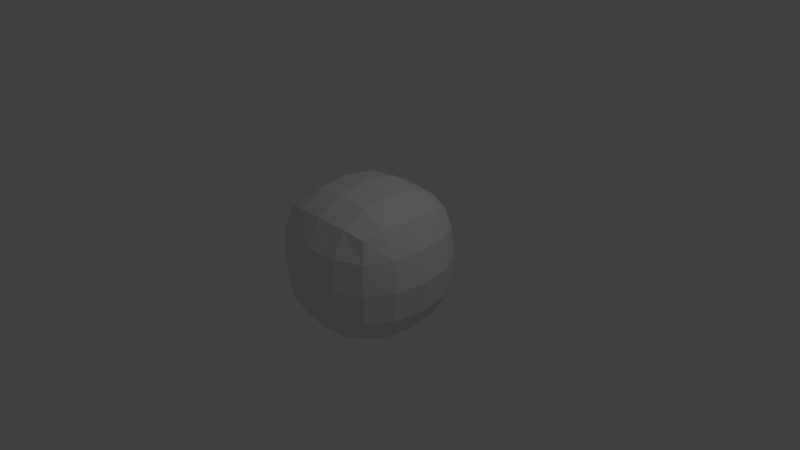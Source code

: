 # Source: asteroid4.blend  (saved by Blender 2.79.0; exported with 4.5.12 LTS)
import bpy
from mathutils import Matrix  # noqa: F401  (used for matrix-valued properties, if any)

bpy.ops.wm.read_factory_settings(use_empty=True)
scene = bpy.context.scene
scene.name = 'Scene'

# ---- collections
col_collection_1 = bpy.data.collections.new('Collection 1'); scene.collection.children.link(col_collection_1)

# ---- materials (node trees are filled in below, after node groups)
mat_material = bpy.data.materials.new('Material')
mat_material.alpha_threshold = 0.0
mat_material.use_transparent_shadow = False
mat_material.roughness = 0.5
mat_material.line_color = (0.0, 0.0, 0.0, 1.0)

# ---- material node trees

# ---- world
world_world = bpy.data.worlds.new('World'); scene.world = world_world
world_world.color = (0.05088, 0.05088, 0.05088)
world_world.use_sun_shadow = False
world_world.sun_shadow_jitter_overblur = 0.0
world_world.cycles.sampling_method = 'MANUAL'

# ---- cameras
cam_camera = bpy.data.cameras.new('Camera')
cam_camera.clip_end = 100.0
cam_camera.lens = 35.0
cam_camera.sensor_width = 32.0
cam_camera.sensor_height = 18.0
cam_camera.ortho_scale = 7.314
cam_camera.dof.focus_distance = 0.0
cam_camera.dof.aperture_fstop = 128.0

# ---- lights
light_lamp = bpy.data.lights.new('Lamp', 'POINT')
light_lamp.transmission_factor = 0.0
light_lamp.cutoff_distance = 30.0
light_lamp.energy = 100.0
light_lamp.shadow_buffer_clip_start = 1.001
light_lamp.shadow_soft_size = 0.1
light_lamp.shadow_maximum_resolution = 0.006
light_lamp.use_absolute_resolution = True

# ---- meshes
me_cube = bpy.data.meshes.new('Cube')
me_cube.from_pydata([(0.6734, 0.6734, -0.6734), (0.6734, -0.6734, -0.6734), (-0.6734, -0.6734, -0.6734), (-0.6734, 0.6734, -0.6734), (0.6734, 0.6734, 0.6734), (0.6734, -0.6734, 0.6734), (-0.6734, -0.6734, 0.6734), (-0.6734, 0.6734, 0.6734), (0.7703, -7.313e-08, -0.7703), (2.337e-07, 0.7703, -0.7703), (0.7703, 0.7703, 0.0), (-1.157e-07, -0.7703, -0.7703), (0.7703, -0.7703, 0.0), (-0.7703, 2.496e-07, -0.7703), (-0.7703, -0.7703, 0.0), (-0.7703, 0.7703, 0.0), (0.7703, -3.577e-07, 0.7703), (1.31e-07, 0.7703, 0.7703), (-3.446e-07, -0.7703, 0.7703), (-0.7703, 6.974e-08, 0.7703), (2.65e-07, 1.034, 0.0), (-1.034, 2.492e-07, 0.0), (-3.082e-07, -1.034, 0.0), (1.034, -2.713e-07, 0.0), (-1.366e-07, -2.176e-07, 1.034), (9.733e-08, 1.202e-07, -1.034), (0.7423, -0.4056, -0.7423), (-0.4056, 0.7423, -0.7423), (0.7423, 0.7423, 0.4056), (-0.4056, -0.7423, -0.7423), (0.7423, -0.7423, 0.4056), (-0.7423, 0.4056, -0.7423), (-0.7423, -0.7423, 0.4056), (-0.7423, 0.7423, 0.4056), (0.7423, -0.4056, 0.7423), (-0.4056, 0.7423, 0.7423), (-0.4056, -0.7423, 0.7423), (-0.7423, 0.4056, 0.7423), (0.7423, 0.4056, -0.7423), (0.4056, 0.7423, -0.7423), (0.7423, 0.7423, -0.4056), (0.4056, -0.7423, -0.7423), (0.7423, -0.7423, -0.4056), (-0.7423, -0.4056, -0.7423), (-0.7423, -0.7423, -0.4056), (-0.7423, 0.7423, -0.4056), (0.7423, 0.4056, 0.7423), (0.4056, 0.7423, 0.7423), (0.4056, -0.7423, 0.7423), (-0.7423, -0.4056, 0.7423), (-0.4314, 0.9689, 0.0), (0.4314, 0.9689, 0.0), (2.206e-07, 0.9689, 0.4314), (2.633e-07, 0.9689, -0.4314), (-0.9689, 0.4314, 0.0), (-0.9689, -0.4314, 0.0), (-0.9689, 2.747e-07, -0.4314), (-0.9689, 1.708e-07, 0.4314), (-0.4314, -0.9689, 0.0), (0.4314, -0.9689, 0.0), (-2.203e-07, -0.9689, -0.4314), (-3.6e-07, -0.9689, 0.4314), (0.9689, -0.4314, 0.0), (0.9689, 0.4314, 0.0), (0.9689, -1.71e-07, -0.4314), (0.9689, -3.325e-07, 0.4314), (-2.641e-07, -0.4314, 0.9689), (2.094e-09, 0.4314, 0.9689), (0.4314, -3.15e-07, 0.9689), (-0.4314, -6.455e-08, 0.9689), (-0.4314, 1.991e-07, -0.9689), (0.4314, 2.764e-08, -0.9689), (1.844e-07, 0.4314, -0.9689), (-1.646e-08, -0.4314, -0.9689), (0.422, -0.422, -0.9135), (0.422, 0.422, -0.9135), (-0.422, 0.422, -0.9135), (-0.422, 0.422, 0.9135), (0.422, 0.422, 0.9135), (0.422, -0.422, 0.9135), (0.9135, 0.422, 0.422), (0.9135, 0.422, -0.422), (0.9135, -0.422, -0.422), (0.422, -0.9135, 0.422), (0.422, -0.9135, -0.422), (-0.422, -0.9135, -0.422), (-0.9135, -0.422, 0.422), (-0.9135, -0.422, -0.422), (-0.9135, 0.422, -0.422), (0.422, 0.9135, -0.422), (0.422, 0.9135, 0.422), (-0.422, 0.9135, 0.422), (-0.422, 0.9135, -0.422), (-0.9135, 0.422, 0.422), (-0.422, -0.9135, 0.422), (0.9135, -0.422, 0.422), (-0.422, -0.422, 0.9135), (-0.422, -0.422, -0.9135)], [], [(97, 29, 2, 43), (96, 49, 6, 36), (95, 34, 5, 30), (94, 36, 6, 32), (93, 37, 7, 33), (92, 27, 3, 45), (91, 50, 15, 33), (90, 51, 20, 52), (89, 39, 9, 53), (88, 54, 15, 45), (87, 55, 21, 56), (86, 49, 19, 57), (85, 58, 14, 44), (84, 59, 22, 60), (83, 48, 18, 61), (82, 62, 12, 42), (81, 63, 23, 64), (80, 46, 16, 65), (79, 66, 18, 48), (78, 67, 24, 68), (77, 37, 19, 69), (76, 70, 13, 31), (75, 71, 25, 72), (74, 41, 11, 73), (71, 74, 73, 25), (8, 26, 74, 71), (26, 1, 41, 74), (39, 75, 72, 9), (0, 38, 75, 39), (38, 8, 71, 75), (27, 76, 31, 3), (9, 72, 76, 27), (72, 25, 70, 76), (67, 77, 69, 24), (17, 35, 77, 67), (35, 7, 37, 77), (46, 78, 68, 16), (4, 47, 78, 46), (47, 17, 67, 78), (34, 79, 48, 5), (16, 68, 79, 34), (68, 24, 66, 79), (63, 80, 65, 23), (10, 28, 80, 63), (28, 4, 46, 80), (38, 81, 64, 8), (0, 40, 81, 38), (40, 10, 63, 81), (26, 82, 42, 1), (8, 64, 82, 26), (64, 23, 62, 82), (59, 83, 61, 22), (12, 30, 83, 59), (30, 5, 48, 83), (41, 84, 60, 11), (1, 42, 84, 41), (42, 12, 59, 84), (29, 85, 44, 2), (11, 60, 85, 29), (60, 22, 58, 85), (55, 86, 57, 21), (14, 32, 86, 55), (32, 6, 49, 86), (43, 87, 56, 13), (2, 44, 87, 43), (44, 14, 55, 87), (31, 88, 45, 3), (13, 56, 88, 31), (56, 21, 54, 88), (51, 89, 53, 20), (10, 40, 89, 51), (40, 0, 39, 89), (47, 90, 52, 17), (4, 28, 90, 47), (28, 10, 51, 90), (35, 91, 33, 7), (17, 52, 91, 35), (52, 20, 50, 91), (50, 92, 45, 15), (20, 53, 92, 50), (53, 9, 27, 92), (54, 93, 33, 15), (21, 57, 93, 54), (57, 19, 37, 93), (58, 94, 32, 14), (22, 61, 94, 58), (61, 18, 36, 94), (62, 95, 30, 12), (23, 65, 95, 62), (65, 16, 34, 95), (66, 96, 36, 18), (24, 69, 96, 66), (69, 19, 49, 96), (70, 97, 43, 13), (25, 73, 97, 70), (73, 11, 29, 97)])
_uv = me_cube.uv_layers.new(name='UVMap')
_uv.uv.foreach_set('vector', [0.07785, 0.8717, 0.07286, 0.9847, 0.01283, 0.9608, 0.00229, 0.8691, 0.5995, 0.1137, 0.5917, 0.01819, 0.6466, 0.04913, 0.6623, 0.1338, 0.9165, 0.09774, 0.9172, 0.002863, 0.9781, 0.02368, 0.9923, 0.1058, 0.4169, 0.5977, 0.3411, 0.6058, 0.3552, 0.5237, 0.4162, 0.5029, 0.08353, 0.09774, 0.007747, 0.1058, 0.02188, 0.02368, 0.08285, 0.002863, 0.7445, 0.8717, 0.7395, 0.9847, 0.6795, 0.9608, 0.669, 0.8691, 0.7502, 0.5977, 0.7474, 0.7317, 0.6667, 0.7354, 0.6744, 0.6058, 0.9328, 0.6137, 0.9341, 0.748, 0.8432, 0.7365, 0.8436, 0.5999, 0.9272, 0.8876, 0.9151, 1.0, 0.8282, 1.0, 0.8378, 0.8799, 0.2662, 0.1137, 0.177, 0.09986, 0.1718, 0.0, 0.2584, 0.01819, 0.2605, 0.3876, 0.1712, 0.3799, 0.1765, 0.2365, 0.2674, 0.248, 0.07785, 0.3717, 0.00229, 0.3691, 0.0, 0.2354, 0.08074, 0.2317, 0.5995, 0.6137, 0.5103, 0.5999, 0.5052, 0.5, 0.5917, 0.5182, 0.5938, 0.8876, 0.5045, 0.8799, 0.5098, 0.7365, 0.6007, 0.748, 0.4112, 0.8717, 0.3356, 0.8691, 0.3333, 0.7354, 0.4141, 0.7317, 0.9222, 0.3717, 0.9193, 0.2317, 1.0, 0.2354, 0.9977, 0.3691, 0.7395, 0.3876, 0.7326, 0.248, 0.8235, 0.2365, 0.8288, 0.3799, 0.7338, 0.1137, 0.7416, 0.01819, 0.8282, 0.0, 0.823, 0.09986, 0.5938, 0.3876, 0.6007, 0.248, 0.6667, 0.2646, 0.6568, 0.3971, 0.4112, 0.3717, 0.4141, 0.2317, 0.5098, 0.2365, 0.5045, 0.3799, 0.4169, 0.09774, 0.4162, 0.002863, 0.5052, 0.0, 0.5103, 0.09986, 0.08353, 0.5977, 0.08074, 0.7317, 0.0, 0.7354, 0.007747, 0.6058, 0.2662, 0.6137, 0.2674, 0.748, 0.1765, 0.7365, 0.177, 0.5999, 0.2605, 0.8876, 0.2484, 1.0, 0.1615, 1.0, 0.1712, 0.8799, 0.2674, 0.748, 0.2605, 0.8876, 0.1712, 0.8799, 0.1765, 0.7365, 0.3333, 0.7646, 0.3235, 0.8971, 0.2605, 0.8876, 0.2674, 0.748, 0.3235, 0.8971, 0.3042, 0.9862, 0.2484, 1.0, 0.2605, 0.8876, 0.2584, 0.5182, 0.2662, 0.6137, 0.177, 0.5999, 0.1718, 0.5, 0.3133, 0.5491, 0.329, 0.6338, 0.2662, 0.6137, 0.2584, 0.5182, 0.329, 0.6338, 0.3333, 0.7646, 0.2674, 0.748, 0.2662, 0.6137, 0.08285, 0.5029, 0.08353, 0.5977, 0.007747, 0.6058, 0.02188, 0.5237, 0.1718, 0.5, 0.177, 0.5999, 0.08353, 0.5977, 0.08285, 0.5029, 0.177, 0.5999, 0.1765, 0.7365, 0.08074, 0.7317, 0.08353, 0.5977, 0.4141, 0.2317, 0.4169, 0.09774, 0.5103, 0.09986, 0.5098, 0.2365, 0.3333, 0.2354, 0.3411, 0.1058, 0.4169, 0.09774, 0.4141, 0.2317, 0.3411, 0.1058, 0.3552, 0.02368, 0.4162, 0.002863, 0.4169, 0.09774, 0.4062, 0.4847, 0.4112, 0.3717, 0.5045, 0.3799, 0.4948, 0.5, 0.3462, 0.4608, 0.3356, 0.3691, 0.4112, 0.3717, 0.4062, 0.4847, 0.3356, 0.3691, 0.3333, 0.2354, 0.4141, 0.2317, 0.4112, 0.3717, 0.5817, 0.5, 0.5938, 0.3876, 0.6568, 0.3971, 0.6376, 0.4862, 0.4948, 0.5, 0.5045, 0.3799, 0.5938, 0.3876, 0.5817, 0.5, 0.5045, 0.3799, 0.5098, 0.2365, 0.6007, 0.248, 0.5938, 0.3876, 0.7326, 0.248, 0.7338, 0.1137, 0.823, 0.09986, 0.8235, 0.2365, 0.6667, 0.2646, 0.671, 0.1338, 0.7338, 0.1137, 0.7326, 0.248, 0.671, 0.1338, 0.6867, 0.04913, 0.7416, 0.01819, 0.7338, 0.1137, 0.7516, 0.5, 0.7395, 0.3876, 0.8288, 0.3799, 0.8385, 0.5, 0.6958, 0.4862, 0.6765, 0.3971, 0.7395, 0.3876, 0.7516, 0.5, 0.6765, 0.3971, 0.6667, 0.2646, 0.7326, 0.248, 0.7395, 0.3876, 0.9271, 0.4847, 0.9222, 0.3717, 0.9977, 0.3691, 0.9872, 0.4608, 0.8385, 0.5, 0.8288, 0.3799, 0.9222, 0.3717, 0.9271, 0.4847, 0.8288, 0.3799, 0.8235, 0.2365, 0.9193, 0.2317, 0.9222, 0.3717, 0.5045, 0.8799, 0.4112, 0.8717, 0.4141, 0.7317, 0.5098, 0.7365, 0.4948, 1.0, 0.4062, 0.9847, 0.4112, 0.8717, 0.5045, 0.8799, 0.4062, 0.9847, 0.3462, 0.9608, 0.3356, 0.8691, 0.4112, 0.8717, 0.6568, 0.8971, 0.5938, 0.8876, 0.6007, 0.748, 0.6667, 0.7646, 0.6376, 0.9862, 0.5817, 1.0, 0.5938, 0.8876, 0.6568, 0.8971, 0.5817, 1.0, 0.4948, 1.0, 0.5045, 0.8799, 0.5938, 0.8876, 0.6623, 0.6338, 0.5995, 0.6137, 0.5917, 0.5182, 0.6466, 0.5491, 0.6667, 0.7646, 0.6007, 0.748, 0.5995, 0.6137, 0.6623, 0.6338, 0.6007, 0.748, 0.5098, 0.7365, 0.5103, 0.5999, 0.5995, 0.6137, 0.1712, 0.3799, 0.07785, 0.3717, 0.08074, 0.2317, 0.1765, 0.2365, 0.1615, 0.5, 0.07286, 0.4847, 0.07785, 0.3717, 0.1712, 0.3799, 0.07286, 0.4847, 0.01283, 0.4608, 0.00229, 0.3691, 0.07785, 0.3717, 0.3235, 0.3971, 0.2605, 0.3876, 0.2674, 0.248, 0.3333, 0.2646, 0.3042, 0.4862, 0.2484, 0.5, 0.2605, 0.3876, 0.3235, 0.3971, 0.2484, 0.5, 0.1615, 0.5, 0.1712, 0.3799, 0.2605, 0.3876, 0.329, 0.1338, 0.2662, 0.1137, 0.2584, 0.01819, 0.3133, 0.04913, 0.3333, 0.2646, 0.2674, 0.248, 0.2662, 0.1137, 0.329, 0.1338, 0.2674, 0.248, 0.1765, 0.2365, 0.177, 0.09986, 0.2662, 0.1137, 0.9341, 0.748, 0.9272, 0.8876, 0.8378, 0.8799, 0.8432, 0.7365, 1.0, 0.7646, 0.9902, 0.8971, 0.9272, 0.8876, 0.9341, 0.748, 0.9902, 0.8971, 0.9709, 0.9862, 0.9151, 1.0, 0.9272, 0.8876, 0.925, 0.5182, 0.9328, 0.6137, 0.8436, 0.5999, 0.8385, 0.5, 0.9799, 0.5491, 0.9956, 0.6338, 0.9328, 0.6137, 0.925, 0.5182, 0.9956, 0.6338, 1.0, 0.7646, 0.9341, 0.748, 0.9328, 0.6137, 0.7495, 0.5029, 0.7502, 0.5977, 0.6744, 0.6058, 0.6886, 0.5237, 0.8385, 0.5, 0.8436, 0.5999, 0.7502, 0.5977, 0.7495, 0.5029, 0.8436, 0.5999, 0.8432, 0.7365, 0.7474, 0.7317, 0.7502, 0.5977, 0.7474, 0.7317, 0.7445, 0.8717, 0.669, 0.8691, 0.6667, 0.7354, 0.8432, 0.7365, 0.8378, 0.8799, 0.7445, 0.8717, 0.7474, 0.7317, 0.8378, 0.8799, 0.8282, 1.0, 0.7395, 0.9847, 0.7445, 0.8717, 0.177, 0.09986, 0.08353, 0.09774, 0.08285, 0.002863, 0.1718, 0.0, 0.1765, 0.2365, 0.08074, 0.2317, 0.08353, 0.09774, 0.177, 0.09986, 0.08074, 0.2317, 0.0, 0.2354, 0.007747, 0.1058, 0.08353, 0.09774, 0.5103, 0.5999, 0.4169, 0.5977, 0.4162, 0.5029, 0.5052, 0.5, 0.5098, 0.7365, 0.4141, 0.7317, 0.4169, 0.5977, 0.5103, 0.5999, 0.4141, 0.7317, 0.3333, 0.7354, 0.3411, 0.6058, 0.4169, 0.5977, 0.9193, 0.2317, 0.9165, 0.09774, 0.9923, 0.1058, 1.0, 0.2354, 0.8235, 0.2365, 0.823, 0.09986, 0.9165, 0.09774, 0.9193, 0.2317, 0.823, 0.09986, 0.8282, 0.0, 0.9172, 0.002863, 0.9165, 0.09774, 0.6007, 0.248, 0.5995, 0.1137, 0.6623, 0.1338, 0.6667, 0.2646, 0.5098, 0.2365, 0.5103, 0.09986, 0.5995, 0.1137, 0.6007, 0.248, 0.5103, 0.09986, 0.5052, 0.0, 0.5917, 0.01819, 0.5995, 0.1137, 0.08074, 0.7317, 0.07785, 0.8717, 0.00229, 0.8691, 0.0, 0.7354, 0.1765, 0.7365, 0.1712, 0.8799, 0.07785, 0.8717, 0.08074, 0.7317, 0.1712, 0.8799, 0.1615, 1.0, 0.07286, 0.9847, 0.07785, 0.8717])
me_cube.materials.append(mat_material)
me_cube.use_remesh_preserve_volume = False
me_cube.use_remesh_preserve_attributes = False
me_cube.use_mirror_vertex_groups = False
me_cube.update()

# ---- objects
ob_asteroid4 = bpy.data.objects.new('asteroid4', me_cube)
ob_lamp = bpy.data.objects.new('Lamp', light_lamp)
ob_camera = bpy.data.objects.new('Camera', cam_camera)

# ---- transforms, parenting, visibility, modifiers, constraints
ob_asteroid4.location = (0.0, 0.0, 0.0)
ob_asteroid4.lock_rotations_4d = False
ob_asteroid4.empty_display_type = 'ARROWS'
ob_asteroid4.lineart.crease_threshold = 0.0
ob_lamp.location = (4.076, 1.005, 5.904)
ob_lamp.rotation_euler = (0.6503, 0.05522, 1.866)
ob_lamp.lock_rotations_4d = False
ob_lamp.empty_display_type = 'ARROWS'
ob_lamp.color = (0.0, 0.0, 0.0, 0.0)
ob_lamp.lineart.crease_threshold = 0.0
ob_camera.location = (7.481, -6.508, 5.344)
ob_camera.rotation_euler = (1.109, 0.0, 0.8149)
ob_camera.lock_rotations_4d = False
ob_camera.empty_display_type = 'ARROWS'
ob_camera.color = (0.0, 0.0, 0.0, 0.0)
ob_camera.display_type = 'WIRE'
ob_camera.lineart.crease_threshold = 0.0

# ---- collection membership
col_collection_1.objects.link(ob_asteroid4)
col_collection_1.objects.link(ob_lamp)
col_collection_1.objects.link(ob_camera)

# ---- scene / render settings (as saved in the file)
scene.camera = ob_camera
scene.frame_start = 1; scene.frame_end = 250; scene.frame_set(1)
scene.render.engine = 'BLENDER_EEVEE_NEXT'
scene.render.resolution_percentage = 50
scene.render.dither_intensity = 0.0
scene.cycles.use_denoising = False
scene.cycles.samples = 128
scene.cycles.sampling_pattern = 'TABULATED_SOBOL'
scene.cycles.use_adaptive_sampling = False
scene.cycles.use_light_tree = False
scene.cycles.blur_glossy = 0.0
scene.cycles.sample_clamp_indirect = 0.0
scene.view_settings.view_transform = 'Standard'
bpy.context.view_layer.update()
